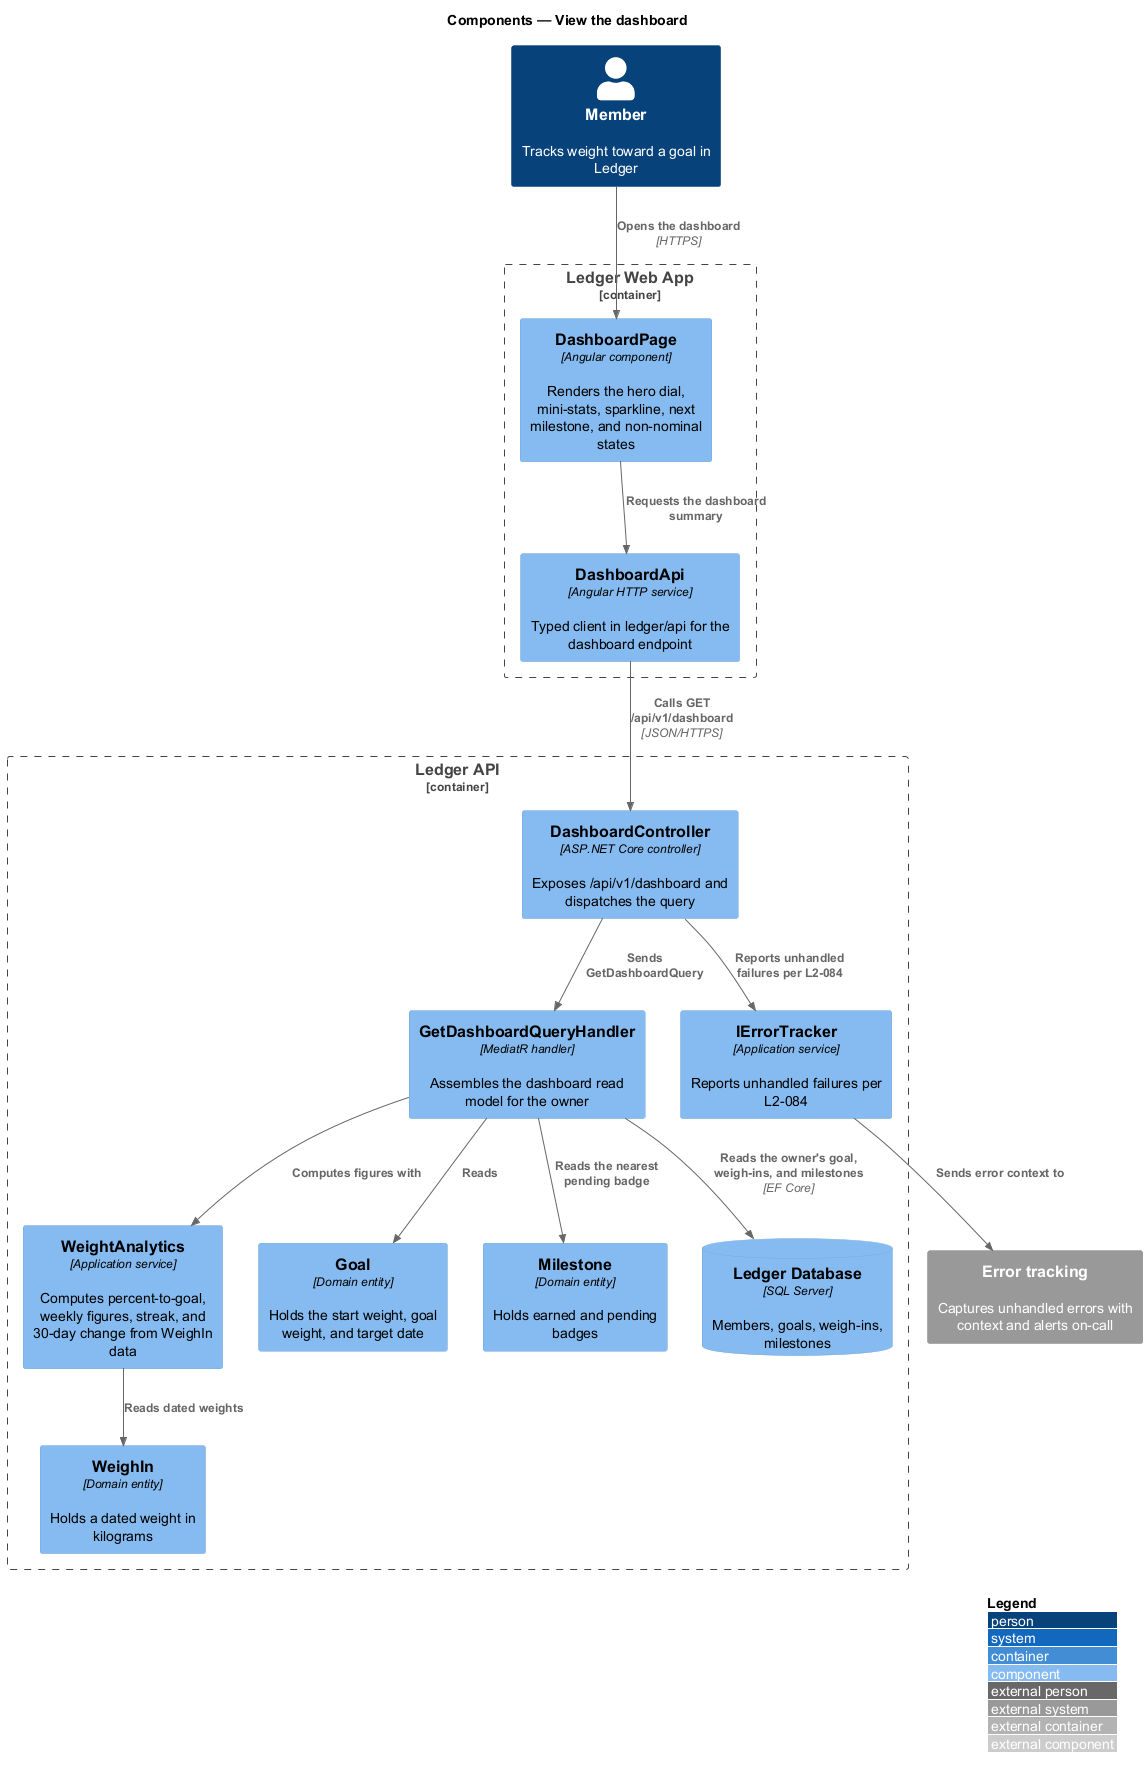

The diagram above was rendered by PlantUML. Its source (embedded in the PNG):
@startuml
!include <C4/C4_Component>
LAYOUT_WITH_LEGEND()
title Components — View the dashboard

Person(member, "Member", "Tracks weight toward a goal in Ledger")
Container_Boundary(web, "Ledger Web App") {
  Component(page, "DashboardPage", "Angular component", "Renders the hero dial, mini-stats, sparkline, next milestone, and non-nominal states")
  Component(client, "DashboardApi", "Angular HTTP service", "Typed client in ledger/api for the dashboard endpoint")
}
Container_Boundary(api, "Ledger API") {
  Component(ctrl, "DashboardController", "ASP.NET Core controller", "Exposes /api/v1/dashboard and dispatches the query")
  Component(handler, "GetDashboardQueryHandler", "MediatR handler", "Assembles the dashboard read model for the owner")
  Component(analytics, "WeightAnalytics", "Application service", "Computes percent-to-goal, weekly figures, streak, and 30-day change from WeighIn data")
  Component(goal, "Goal", "Domain entity", "Holds the start weight, goal weight, and target date")
  Component(weighin, "WeighIn", "Domain entity", "Holds a dated weight in kilograms")
  Component(milestone, "Milestone", "Domain entity", "Holds earned and pending badges")
  Component(tracker, "IErrorTracker", "Application service", "Reports unhandled failures per L2-084")
  ComponentDb(db, "Ledger Database", "SQL Server", "Members, goals, weigh-ins, milestones")
}
System_Ext(errors, "Error tracking", "Captures unhandled errors with context and alerts on-call")

Rel(member, page, "Opens the dashboard", "HTTPS")
Rel(page, client, "Requests the dashboard summary")
Rel(client, ctrl, "Calls GET /api/v1/dashboard", "JSON/HTTPS")
Rel(ctrl, handler, "Sends GetDashboardQuery")
Rel(handler, db, "Reads the owner's goal, weigh-ins, and milestones", "EF Core")
Rel(handler, goal, "Reads")
Rel(handler, milestone, "Reads the nearest pending badge")
Rel(handler, analytics, "Computes figures with")
Rel(analytics, weighin, "Reads dated weights")
Rel(ctrl, tracker, "Reports unhandled failures per L2-084")
Rel(tracker, errors, "Sends error context to")
@enduml